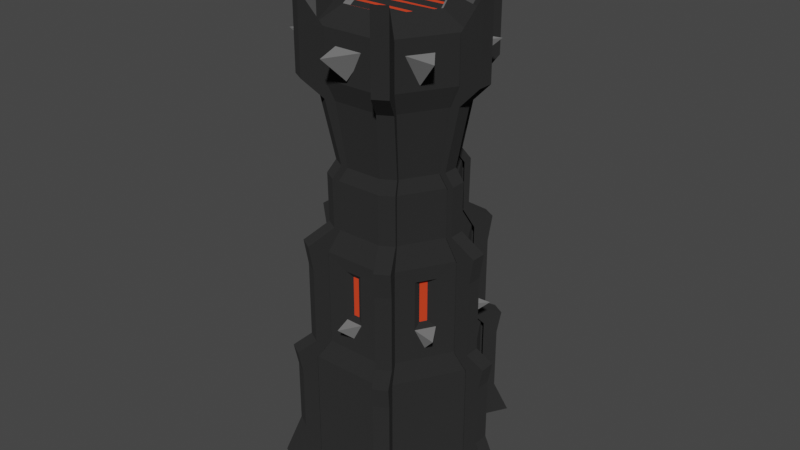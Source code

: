 # Source: VileFotress.blend  (saved by Blender 2.81.16; exported with 4.5.12 LTS)
import bpy
from mathutils import Matrix  # noqa: F401  (used for matrix-valued properties, if any)

bpy.ops.wm.read_factory_settings(use_empty=True)
scene = bpy.context.scene
scene.name = 'Scene'

# ---- collections
col_collection = bpy.data.collections.new('Collection'); scene.collection.children.link(col_collection)

# ---- materials (node trees are filled in below, after node groups)
mat_evilstone = bpy.data.materials.new('EvilStone')
mat_evilstone.use_transparent_shadow = False
mat_evilmetal = bpy.data.materials.new('EvilMetal')
mat_evilmetal.use_transparent_shadow = False
mat_evilhighlight = bpy.data.materials.new('EvilHighlight')
mat_evilhighlight.use_transparent_shadow = False

# ---- material node trees
mat_evilstone.use_nodes = True; mat_evilstone.node_tree.nodes.clear()
_N = mat_evilstone.node_tree.nodes; _L = mat_evilstone.node_tree.links
n0 = _N.new('ShaderNodeOutputMaterial'); n0.name = 'Material Output'; n0.location = (300, 300)
n1 = _N.new('ShaderNodeBsdfDiffuse'); n1.name = 'Diffuse BSDF'; n1.location = (10, 300)
n1.inputs[0].default_value = (0.02539, 0.02539, 0.02539, 1.0)
n1.inputs[1].default_value = 0.5
_L.new(n1.outputs[0], n0.inputs[0])
n0.is_active_output = True
mat_evilmetal.use_nodes = True; mat_evilmetal.node_tree.nodes.clear()
_N = mat_evilmetal.node_tree.nodes; _L = mat_evilmetal.node_tree.links
n0 = _N.new('ShaderNodeOutputMaterial'); n0.name = 'Material Output'; n0.location = (300, 300)
n1 = _N.new('ShaderNodeBsdfDiffuse'); n1.name = 'Diffuse BSDF'; n1.location = (10, 300)
n1.inputs[0].default_value = (0.1626, 0.1626, 0.1626, 1.0)
n1.inputs[1].default_value = 0.5
_L.new(n1.outputs[0], n0.inputs[0])
n0.is_active_output = True
mat_evilhighlight.use_nodes = True; mat_evilhighlight.node_tree.nodes.clear()
_N = mat_evilhighlight.node_tree.nodes; _L = mat_evilhighlight.node_tree.links
n0 = _N.new('ShaderNodeOutputMaterial'); n0.name = 'Material Output'; n0.location = (300, 300)
n1 = _N.new('ShaderNodeBsdfDiffuse'); n1.name = 'Diffuse BSDF'; n1.location = (10, 300)
n1.inputs[0].default_value = (0.6114, 0.049, 0.01709, 1.0)
n1.inputs[1].default_value = 0.5
_L.new(n1.outputs[0], n0.inputs[0])
n0.is_active_output = True

# ---- world
world_world = bpy.data.worlds.new('World'); scene.world = world_world
world_world.use_nodes = True; world_world.node_tree.nodes.clear()
_N = world_world.node_tree.nodes; _L = world_world.node_tree.links
n0 = _N.new('ShaderNodeOutputWorld'); n0.name = 'World Output'; n0.location = (300, 300)
n1 = _N.new('ShaderNodeBackground'); n1.name = 'Background'; n1.location = (10, 300)
n1.inputs[0].default_value = (0.05088, 0.05088, 0.05088, 1.0)
_L.new(n1.outputs[0], n0.inputs[0])
n0.is_active_output = True
world_world.color = (0.05088, 0.05088, 0.05088)
world_world.use_sun_shadow = False
world_world.sun_shadow_jitter_overblur = 0.0

# ---- meshes
me_cylinder_471 = bpy.data.meshes.new('Cylinder.471')
me_cylinder_471.from_pydata([(-0.6579, -0.2673, 2.676), (-0.5747, -0.4114, 2.676), (-0.8941, -0.4036, 2.515), (-0.8108, -0.5478, 2.515), (-0.8556, -0.3813, 1.416), (-0.7723, -0.5256, 1.416), (-1.058, -0.6904, 0.007547), (-1.141, -0.5462, 0.007547), (-1.028, -0.4807, 1.317), (-0.9445, -0.625, 1.317), (-0.7662, -0.522, 0.007547), (-0.8495, -0.3778, 0.007547), (-0.7661, -0.5221, 1.222), (-0.8495, -0.3777, 1.222), (-0.6349, -0.4463, 1.382), (-0.7182, -0.3019, 1.382), (-0.6349, -0.4462, 2.421), (-0.7182, -0.302, 2.421), (-0.5223, -0.3811, 2.642), (-0.6055, -0.237, 2.642), (-0.5223, -0.3811, 3.17), (-0.6055, -0.237, 3.17), (-0.4405, -0.3338, 3.296), (-0.5236, -0.1898, 3.296), (-0.5334, -0.3873, 3.987), (-0.6164, -0.2435, 3.987), (-0.6189, -0.4366, 4.213), (-0.7019, -0.293, 4.213), (-0.7019, -0.293, 4.713), (-0.619, -0.4366, 4.713), (-0.5807, -0.4148, 3.204), (-0.6639, -0.2708, 3.204), (-0.4989, -0.3675, 3.33), (-0.582, -0.2236, 3.33), (-0.6234, -0.4393, 4.021), (-0.7064, -0.2955, 4.021), (-0.8153, -0.55, 4.247), (-0.8982, -0.4063, 4.247), (-0.8153, -0.5499, 5.086), (-0.8982, -0.4064, 5.086), (-0.9036, -0.6014, 0.3925), (-0.9869, -0.4571, 0.3925), (-0.9036, -0.6014, 1.08), (-0.9869, -0.4571, 1.08), (-0.8556, -0.3813, 2.237), (-0.7723, -0.5256, 2.237), (-0.6986, 0.5661, 0.007547), (-0.6986, 0.5661, 0.9215), (-0.1235, 0.8969, 0.007547), (-0.1235, 0.8969, 0.9215), (0.8266, 0.4802, 0.007547), (0.8266, 0.4802, 1.222), (0.8266, -0.483, 0.007547), (0.8266, -0.483, 1.222), (-0.01059, -0.9646, 0.007547), (-0.01059, -0.9646, 1.222), (-0.2867, 0.657, 1.725), (-0.4448, 0.5661, 1.725), (0.4285, 0.5632, 1.742), (0.6947, -0.08492, 1.725), (0.2739, -0.6462, 1.724), (-0.2867, 0.657, 2.276), (-0.4448, 0.5661, 2.276), (0.4285, 0.5632, 2.26), (0.6947, -0.08492, 2.265), (0.2739, -0.6462, 2.279), (-0.01059, 0.6905, 2.642), (-0.6119, 0.3445, 2.642), (0.5908, 0.3445, 2.642), (0.5908, -0.3473, 2.642), (-0.01059, -0.6932, 2.642), (-0.01059, 0.6905, 3.17), (-0.6119, 0.3445, 3.17), (0.5908, 0.3445, 3.17), (0.5908, -0.3473, 3.17), (-0.01059, -0.6932, 3.17), (-0.01059, 0.5994, 3.296), (-0.5328, 0.299, 3.296), (0.5116, 0.299, 3.296), (0.5116, -0.3018, 3.296), (-0.01059, -0.6021, 3.296), (-0.01059, 0.7026, 3.987), (-0.6225, 0.3506, 3.987), (0.6013, 0.3506, 3.987), (0.6013, -0.3534, 3.987), (-0.01059, -0.7054, 3.987), (-0.01059, 0.7977, 4.213), (-0.7051, 0.3981, 4.213), (0.6839, 0.3981, 4.213), (0.6839, -0.4009, 4.213), (-0.01059, -0.8004, 4.213), (-0.01028, 0.5242, 4.873), (-0.4662, 0.262, 4.873), (0.4464, 0.2615, 4.873), (0.4464, -0.2639, 4.873), (-0.009488, -0.5262, 4.873), (-0.8381, -0.4774, 0.007547), (-0.8381, -0.4774, 1.222), (-0.4437, -0.5625, 1.713), (-0.4437, -0.5626, 2.285), (-0.6023, -0.3418, 2.642), (-0.6023, -0.3418, 3.17), (-0.5232, -0.2962, 3.296), (-0.613, -0.3479, 3.987), (-0.6956, -0.3954, 4.213), (-0.46, -0.2599, 4.873), (-0.01059, 0.7977, 4.713), (-0.7051, 0.3981, 4.713), (0.6839, 0.3981, 4.713), (0.6839, -0.4009, 4.713), (-0.01059, -0.8004, 4.713), (-0.6956, -0.3955, 4.713), (-0.4274, -0.2224, 4.827), (-0.02978, -0.4645, 4.827), (0.4034, -0.215, 4.827), (0.3977, 0.2524, 4.84), (-0.4274, 0.2405, 4.827), (-0.00989, 0.4817, 4.827), (0.1751, 0.3749, 4.827), (-0.4274, 0.02857, 4.827), (0.4034, 0.03053, 4.827), (-0.2413, -0.3424, 4.827), (0.4034, 0.08853, 4.827), (-0.291, -0.3137, 4.827), (0.4034, -0.1486, 4.827), (-0.08682, -0.4316, 4.827), (0.331, 0.2849, 4.827), (-0.4274, -0.1505, 4.827), (0.1188, 0.4074, 4.827), (-0.4274, 0.09249, 4.827), (-0.311, 0.5305, 4.266), (-0.1234, 0.5497, 4.554), (-0.4773, 0.8185, 4.561), (-0.4215, 0.3776, 4.554), (0.3548, -0.6228, 4.266), (0.1671, -0.642, 4.554), (0.5211, -0.9108, 4.561), (0.4653, -0.4699, 4.554), (0.3548, 0.5305, 4.266), (0.4653, 0.3776, 4.554), (0.5211, 0.8185, 4.561), (0.1671, 0.5497, 4.554), (-0.311, -0.6228, 4.266), (-0.4215, -0.4699, 4.554), (-0.4773, -0.9108, 4.561), (-0.1234, -0.642, 4.554), (0.6877, -0.04615, 4.266), (0.6105, -0.2183, 4.554), (1.02, -0.04615, 4.561), (0.6105, 0.126, 4.554), (-0.644, -0.04615, 4.266), (-0.5668, 0.126, 4.554), (-0.9765, -0.04615, 4.561), (-0.5668, -0.2183, 4.554), (0.3084, -0.5105, 1.442), (0.1269, -0.5124, 1.724), (0.447, -0.8024, 1.729), (0.4302, -0.3708, 1.721), (-0.3106, 0.5179, 1.458), (-0.1439, 0.5572, 1.737), (-0.4805, 0.8124, 1.71), (-0.4279, 0.3933, 1.737), (-0.3218, -0.5338, 1.426), (-0.414, -0.3755, 1.706), (-0.5052, -0.7977, 1.715), (-0.1398, -0.5673, 1.705), (0.3058, 0.5521, 1.461), (0.4018, 0.3957, 1.741), (0.4931, 0.818, 1.745), (0.1276, 0.5876, 1.742), (-0.6138, -0.006438, 1.437), (-0.5227, 0.1547, 1.716), (-0.9339, 0.02264, 1.726), (-0.5517, -0.1787, 1.717), (0.6371, 0.02796, 1.442), (0.5498, -0.1312, 1.723), (0.9611, 0.0009023, 1.726), (0.5788, 0.2021, 1.721), (0.6617, 0.2996, 2.676), (0.5785, 0.4437, 2.676), (0.8979, 0.4359, 2.515), (0.8147, 0.5801, 2.515), (0.8595, 0.4136, 1.416), (0.7761, 0.558, 1.416), (1.062, 0.7227, 0.007547), (1.145, 0.5785, 0.007547), (1.032, 0.5131, 1.317), (0.9483, 0.6574, 1.317), (0.77, 0.5544, 0.007547), (0.8533, 0.4102, 0.007547), (0.77, 0.5544, 1.222), (0.8533, 0.4101, 1.222), (0.6387, 0.4786, 1.382), (0.722, 0.3343, 1.382), (0.6388, 0.4786, 2.421), (0.722, 0.3344, 2.421), (0.5261, 0.4135, 2.642), (0.6093, 0.2694, 2.642), (0.5261, 0.4135, 3.17), (0.6093, 0.2694, 3.17), (0.4443, 0.3661, 3.296), (0.5274, 0.2222, 3.296), (0.5372, 0.4197, 3.987), (0.6202, 0.2759, 3.987), (0.6228, 0.469, 4.213), (0.7057, 0.3253, 4.213), (0.7057, 0.3254, 4.713), (0.6228, 0.4689, 4.713), (0.5846, 0.4472, 3.204), (0.6678, 0.3031, 3.204), (0.5028, 0.3999, 3.33), (0.5859, 0.2559, 3.33), (0.6272, 0.4716, 4.021), (0.7102, 0.3279, 4.021), (0.8191, 0.5823, 4.247), (0.902, 0.4387, 4.247), (0.8192, 0.5823, 5.086), (0.902, 0.4387, 5.086), (0.9074, 0.6337, 0.3925), (0.9907, 0.4895, 0.3925), (0.9074, 0.6337, 1.08), (0.9907, 0.4894, 1.08), (0.8595, 0.4137, 2.237), (0.7762, 0.5579, 2.237), (-0.5734, 0.4459, 2.676), (-0.6567, 0.3017, 2.676), (-0.8096, 0.5823, 2.515), (-0.8929, 0.4381, 2.515), (-0.7711, 0.5601, 1.416), (-0.8544, 0.4158, 1.416), (-1.14, 0.5807, 0.007547), (-1.057, 0.7249, 0.007547), (-0.9433, 0.6595, 1.317), (-1.027, 0.5152, 1.317), (-0.8482, 0.4123, 0.007547), (-0.765, 0.5565, 0.007547), (-0.8482, 0.4122, 1.222), (-0.7649, 0.5565, 1.222), (-0.717, 0.3364, 1.382), (-0.6336, 0.4808, 1.382), (-0.717, 0.3365, 2.421), (-0.6337, 0.4807, 2.421), (-0.6042, 0.2715, 2.642), (-0.521, 0.4156, 2.642), (-0.6042, 0.2715, 3.17), (-0.5211, 0.4156, 3.17), (-0.5223, 0.2243, 3.296), (-0.4392, 0.3683, 3.296), (-0.6152, 0.278, 3.987), (-0.5322, 0.4218, 3.987), (-0.7006, 0.3275, 4.213), (-0.6177, 0.4711, 4.213), (-0.6178, 0.4711, 4.713), (-0.7006, 0.3275, 4.713), (-0.6627, 0.3053, 3.204), (-0.5795, 0.4493, 3.204), (-0.5808, 0.2581, 3.33), (-0.4977, 0.402, 3.33), (-0.7052, 0.33, 4.021), (-0.6222, 0.4738, 4.021), (-0.897, 0.4408, 4.247), (-0.814, 0.5845, 4.247), (-0.897, 0.4409, 5.086), (-0.8141, 0.5844, 5.086), (-0.9857, 0.4916, 0.3925), (-0.9024, 0.6359, 0.3925), (-0.9857, 0.4916, 1.08), (-0.9023, 0.6359, 1.08), (-0.7711, 0.5601, 2.237), (-0.8544, 0.4158, 2.237), (0.5773, -0.4135, 2.676), (0.6605, -0.2694, 2.676), (0.8134, -0.5499, 2.515), (0.8967, -0.4057, 2.515), (0.7749, -0.5277, 1.416), (0.8582, -0.3834, 1.416), (1.144, -0.5483, 0.007547), (1.06, -0.6925, 0.007547), (0.9471, -0.6272, 1.317), (1.03, -0.4828, 1.317), (0.8521, -0.3799, 0.007547), (0.7688, -0.5241, 0.007547), (0.8521, -0.3799, 1.222), (0.7687, -0.5242, 1.222), (0.7208, -0.3041, 1.382), (0.6375, -0.4484, 1.382), (0.7208, -0.3041, 2.421), (0.6375, -0.4484, 2.421), (0.6081, -0.2391, 2.642), (0.5249, -0.3833, 2.642), (0.6081, -0.2392, 3.17), (0.5249, -0.3832, 3.17), (0.5262, -0.192, 3.296), (0.4431, -0.3359, 3.296), (0.619, -0.2457, 3.987), (0.536, -0.3894, 3.987), (0.7045, -0.2951, 4.213), (0.6215, -0.4387, 4.213), (0.6216, -0.4387, 4.713), (0.7045, -0.2952, 4.713), (0.6665, -0.2729, 3.204), (0.5834, -0.417, 3.204), (0.5846, -0.2257, 3.33), (0.5015, -0.3697, 3.33), (0.709, -0.2976, 4.021), (0.626, -0.4414, 4.021), (0.9008, -0.4085, 4.247), (0.8179, -0.5521, 4.247), (0.9008, -0.4085, 5.086), (0.8179, -0.5521, 5.086), (0.9895, -0.4592, 0.3925), (0.9062, -0.6035, 0.3925), (0.9895, -0.4592, 1.08), (0.9062, -0.6035, 1.08), (0.7749, -0.5277, 2.237), (0.8582, -0.3834, 2.237), (0.08637, 0.7293, 2.676), (-0.08006, 0.7293, 2.676), (0.08642, 1.002, 2.515), (-0.08011, 1.002, 2.515), (0.08648, 0.9576, 1.416), (-0.08017, 0.9576, 1.416), (-0.08011, 1.287, 0.007547), (0.08642, 1.287, 0.007547), (0.08648, 1.156, 1.317), (-0.08017, 1.156, 1.317), (-0.08011, 0.9505, 0.007547), (0.08642, 0.9505, 0.007547), (-0.08017, 0.9505, 1.222), (0.08648, 0.9505, 1.222), (-0.08017, 0.7989, 1.382), (0.08648, 0.7989, 1.382), (-0.08011, 0.7989, 2.421), (0.08642, 0.7989, 2.421), (-0.08006, 0.6688, 2.642), (0.08637, 0.6688, 2.642), (-0.08003, 0.6688, 3.17), (0.08634, 0.6688, 3.17), (-0.07996, 0.5743, 3.296), (0.08627, 0.5743, 3.296), (-0.07985, 0.6815, 3.987), (0.08616, 0.6815, 3.987), (-0.07977, 0.7802, 4.213), (0.08608, 0.7802, 4.213), (0.08603, 0.7803, 4.713), (-0.07972, 0.7803, 4.713), (-0.08003, 0.7363, 3.204), (0.08634, 0.7363, 3.204), (-0.07996, 0.6418, 3.33), (0.08627, 0.6418, 3.33), (-0.07985, 0.7854, 4.021), (0.08616, 0.7854, 4.021), (-0.07977, 1.007, 4.247), (0.08608, 1.007, 4.247), (-0.07972, 1.007, 5.086), (0.08603, 1.007, 5.086), (-0.08014, 1.109, 0.3925), (0.08645, 1.109, 0.3925), (-0.08016, 1.109, 1.08), (0.08647, 1.109, 1.08), (0.08645, 0.9576, 2.237), (-0.08014, 0.9576, 2.237), (-0.08252, -0.697, 2.676), (0.0839, -0.697, 2.676), (-0.08257, -0.9697, 2.515), (0.08395, -0.9697, 2.515), (-0.08264, -0.9252, 1.416), (0.08402, -0.9252, 1.416), (0.08396, -1.255, 0.007547), (-0.08258, -1.255, 0.007547), (-0.08264, -1.124, 1.317), (0.08402, -1.124, 1.317), (0.08396, -0.9181, 0.007547), (-0.08258, -0.9181, 0.007547), (0.08402, -0.9181, 1.222), (-0.08264, -0.9181, 1.222), (0.08402, -0.7665, 1.382), (-0.08264, -0.7665, 1.382), (0.08395, -0.7666, 2.421), (-0.08257, -0.7666, 2.421), (0.0839, -0.6364, 2.642), (-0.08252, -0.6364, 2.642), (0.08387, -0.6365, 3.17), (-0.08249, -0.6365, 3.17), (0.0838, -0.5419, 3.296), (-0.08242, -0.5419, 3.296), (0.08369, -0.6492, 3.987), (-0.08232, -0.6492, 3.987), (0.08361, -0.7479, 4.213), (-0.08223, -0.7479, 4.213), (-0.08219, -0.7479, 4.713), (0.08357, -0.7479, 4.713), (0.08387, -0.7039, 3.204), (-0.08249, -0.7039, 3.204), (0.0838, -0.6094, 3.33), (-0.08242, -0.6094, 3.33), (0.08369, -0.7531, 4.021), (-0.08232, -0.7531, 4.021), (0.08361, -0.9746, 4.247), (-0.08223, -0.9746, 4.247), (0.08357, -0.9746, 5.086), (-0.08219, -0.9746, 5.086), (0.08399, -1.077, 0.3925), (-0.08261, -1.077, 0.3925), (0.084, -1.077, 1.08), (-0.08262, -1.077, 1.08), (-0.08261, -0.9252, 2.237), (0.08399, -0.9252, 2.237), (-0.8478, 0.4802, 0.007547), (-0.01059, 0.9618, 0.007547), (-0.01059, 0.9618, 1.222), (-0.8478, 0.4802, 1.222), (-0.7333, 0.7661, -0.001332), (-0.2791, 1.028, -0.001332), (-0.2791, 1.028, 0.8139), (-0.7333, 0.7661, 0.8139), (-0.7624, 0.7494, -0.002599), (-0.25, 1.045, -0.002599), (-0.25, 1.045, 0.8563), (-0.7624, 0.7494, 0.8563), (-0.6101, 0.5524, -0.001332), (-0.156, 0.8141, -0.001332), (-0.156, 0.8141, 0.8139), (-0.6101, 0.5524, 0.8139), (0.2606, 0.6598, 1.742), (-0.7171, 0.09, 1.722), (0.2606, 0.6598, 2.26), (-0.7171, 0.09, 2.252), (-0.2978, 0.5777, 1.754), (-0.3707, 0.5359, 1.754), (-0.2978, 0.5777, 2.247), (-0.3707, 0.5359, 2.247), (0.6947, 0.146, 1.725), (-0.01059, 0.8158, 1.382), (0.6947, 0.146, 2.265), (-0.01059, 0.8158, 2.421), (0.3488, 0.5476, 1.793), (0.2872, 0.5831, 1.793), (0.3488, 0.5476, 2.208), (0.2872, 0.5831, 2.208), (0.4354, -0.5533, 1.724), (0.6997, 0.4072, 1.382), (0.4354, -0.5533, 2.279), (0.6997, 0.4072, 2.421), (0.6282, -0.01047, 1.768), (0.6282, 0.07158, 1.768), (0.6282, -0.01047, 2.222), (0.6282, 0.07158, 2.222), (-0.2781, -0.6605, 1.713), (0.6997, -0.41, 1.382), (-0.2781, -0.6604, 2.285), (0.6997, -0.41, 2.421), (0.3063, -0.5802, 1.782), (0.362, -0.5482, 1.782), (0.3063, -0.5802, 2.221), (0.362, -0.5482, 2.221), (-0.01059, -0.8186, 2.421), (-0.01059, -0.8186, 1.382), (-0.715, -0.0872, 1.722), (-0.715, -0.0872, 2.252), (-0.2983, -0.583, 2.226), (-0.2983, -0.583, 1.771), (-0.3662, -0.5429, 1.771), (-0.3662, -0.5429, 2.226), (-0.7209, 0.4072, 2.421), (-0.7209, 0.4072, 1.382), (-0.7112, -0.4044, 1.382), (-0.7112, -0.4044, 2.421), (-0.6579, 0.04113, 2.207), (-0.6579, 0.04113, 1.766), (-0.657, -0.03693, 1.766), (-0.657, -0.03693, 2.207)], [], [(41, 7, 6, 40), (15, 13, 8, 4), (25, 23, 33, 35), (26, 29, 38, 36), (16, 18, 1, 3), (12, 14, 5, 9), (28, 27, 37, 39), (19, 17, 2, 0), (23, 21, 31, 33), (10, 12, 9, 42, 40, 6), (9, 5, 4, 8), (45, 3, 2, 44), (0, 2, 3, 1), (31, 0, 1, 30), (30, 32, 33, 31), (35, 33, 32, 34), (34, 36, 37, 35), (39, 37, 36, 38), (22, 24, 34, 32), (21, 19, 0, 31), (14, 16, 3, 45, 5), (24, 26, 36, 34), (18, 20, 30, 1), (13, 11, 7, 41, 43, 8), (20, 22, 32, 30), (17, 15, 4, 44, 2), (27, 25, 35, 37), (11, 10, 6, 7), (29, 28, 39, 38), (43, 41, 40, 42), (8, 43, 42, 9), (5, 45, 44, 4), (46, 47, 419, 416), (409, 410, 51, 50), (50, 51, 53, 52), (52, 53, 55, 54), (410, 411, 465, 433), (96, 97, 411, 408), (97, 55, 457, 466), (54, 55, 97, 96), (467, 456, 70, 100), (53, 51, 441, 449), (98, 448, 461, 462), (55, 53, 449, 457), (51, 410, 433, 441), (411, 97, 466, 465), (464, 467, 100, 67), (65, 60, 452, 454), (424, 426, 439, 437), (459, 427, 468, 471), (434, 64, 446, 447), (56, 57, 429, 428), (70, 69, 74, 75), (451, 443, 68, 69), (435, 464, 67, 66), (100, 70, 75, 101), (456, 451, 69, 70), (443, 435, 66, 68), (74, 73, 78, 79), (68, 66, 71, 73), (67, 100, 101, 72), (69, 68, 73, 74), (66, 67, 72, 71), (101, 75, 80, 102), (78, 76, 81, 83), (71, 72, 77, 76), (102, 80, 85, 103), (75, 74, 79, 80), (73, 71, 76, 78), (72, 101, 102, 77), (81, 82, 87, 86), (77, 102, 103, 82), (79, 78, 83, 84), (76, 77, 82, 81), (103, 85, 90, 104), (80, 79, 84, 85), (87, 104, 111, 107), (104, 90, 110, 111), (85, 84, 89, 90), (83, 81, 86, 88), (82, 103, 104, 87), (84, 83, 88, 89), (89, 88, 108, 109), (86, 87, 107, 106), (91, 92, 116, 117), (90, 89, 109, 110), (88, 86, 106, 108), (92, 91, 106, 107), (91, 93, 108, 106), (93, 94, 109, 108), (94, 95, 110, 109), (95, 105, 111, 110), (105, 92, 107, 111), (94, 93, 115, 122, 120, 124, 114), (105, 95, 113, 125, 121, 123, 112), (93, 91, 117, 128, 118, 126, 115), (95, 94, 114, 113), (117, 116, 129, 128), (92, 105, 112, 127, 119, 129, 116), (115, 112, 123, 122), (118, 119, 127, 126), (120, 121, 125, 124), (122, 123, 121, 120), (124, 125, 113, 114), (126, 127, 112, 115), (128, 129, 119, 118), (130, 132, 131), (131, 132, 133), (133, 132, 130), (130, 131, 133), (134, 136, 135), (135, 136, 137), (137, 136, 134), (134, 135, 137), (138, 140, 139), (139, 140, 141), (141, 140, 138), (138, 139, 141), (142, 144, 143), (143, 144, 145), (145, 144, 142), (142, 143, 145), (146, 148, 147), (147, 148, 149), (149, 148, 146), (146, 147, 149), (150, 152, 151), (151, 152, 153), (153, 152, 150), (150, 151, 153), (154, 156, 155), (155, 156, 157), (157, 156, 154), (154, 155, 157), (158, 160, 159), (159, 160, 161), (161, 160, 158), (158, 159, 161), (162, 164, 163), (163, 164, 165), (165, 164, 162), (162, 163, 165), (166, 168, 167), (167, 168, 169), (169, 168, 166), (166, 167, 169), (170, 172, 171), (171, 172, 173), (173, 172, 170), (170, 171, 173), (174, 176, 175), (175, 176, 177), (177, 176, 174), (174, 175, 177), (219, 185, 184, 218), (193, 191, 186, 182), (203, 201, 211, 213), (204, 207, 216, 214), (194, 196, 179, 181), (190, 192, 183, 187), (206, 205, 215, 217), (197, 195, 180, 178), (201, 199, 209, 211), (188, 190, 187, 220, 218, 184), (187, 183, 182, 186), (223, 181, 180, 222), (178, 180, 181, 179), (209, 178, 179, 208), (208, 210, 211, 209), (213, 211, 210, 212), (212, 214, 215, 213), (217, 215, 214, 216), (200, 202, 212, 210), (199, 197, 178, 209), (192, 194, 181, 223, 183), (202, 204, 214, 212), (196, 198, 208, 179), (191, 189, 185, 219, 221, 186), (198, 200, 210, 208), (195, 193, 182, 222, 180), (205, 203, 213, 215), (189, 188, 184, 185), (207, 206, 217, 216), (221, 219, 218, 220), (186, 221, 220, 187), (183, 223, 222, 182), (265, 231, 230, 264), (239, 237, 232, 228), (249, 247, 257, 259), (250, 253, 262, 260), (240, 242, 225, 227), (236, 238, 229, 233), (252, 251, 261, 263), (243, 241, 226, 224), (247, 245, 255, 257), (234, 236, 233, 266, 264, 230), (233, 229, 228, 232), (269, 227, 226, 268), (224, 226, 227, 225), (255, 224, 225, 254), (254, 256, 257, 255), (259, 257, 256, 258), (258, 260, 261, 259), (263, 261, 260, 262), (246, 248, 258, 256), (245, 243, 224, 255), (238, 240, 227, 269, 229), (248, 250, 260, 258), (242, 244, 254, 225), (237, 235, 231, 265, 267, 232), (244, 246, 256, 254), (241, 239, 228, 268, 226), (251, 249, 259, 261), (235, 234, 230, 231), (253, 252, 263, 262), (267, 265, 264, 266), (232, 267, 266, 233), (229, 269, 268, 228), (311, 277, 276, 310), (285, 283, 278, 274), (295, 293, 303, 305), (296, 299, 308, 306), (286, 288, 271, 273), (282, 284, 275, 279), (298, 297, 307, 309), (289, 287, 272, 270), (293, 291, 301, 303), (280, 282, 279, 312, 310, 276), (279, 275, 274, 278), (315, 273, 272, 314), (270, 272, 273, 271), (301, 270, 271, 300), (300, 302, 303, 301), (305, 303, 302, 304), (304, 306, 307, 305), (309, 307, 306, 308), (292, 294, 304, 302), (291, 289, 270, 301), (284, 286, 273, 315, 275), (294, 296, 306, 304), (288, 290, 300, 271), (283, 281, 277, 311, 313, 278), (290, 292, 302, 300), (287, 285, 274, 314, 272), (297, 295, 305, 307), (281, 280, 276, 277), (299, 298, 309, 308), (313, 311, 310, 312), (278, 313, 312, 279), (275, 315, 314, 274), (357, 323, 322, 356), (331, 329, 324, 320), (341, 339, 349, 351), (342, 345, 354, 352), (332, 334, 317, 319), (328, 330, 321, 325), (344, 343, 353, 355), (335, 333, 318, 316), (339, 337, 347, 349), (326, 328, 325, 358, 356, 322), (325, 321, 320, 324), (361, 319, 318, 360), (316, 318, 319, 317), (347, 316, 317, 346), (346, 348, 349, 347), (351, 349, 348, 350), (350, 352, 353, 351), (355, 353, 352, 354), (338, 340, 350, 348), (337, 335, 316, 347), (330, 332, 319, 361, 321), (340, 342, 352, 350), (334, 336, 346, 317), (329, 327, 323, 357, 359, 324), (336, 338, 348, 346), (333, 331, 320, 360, 318), (343, 341, 351, 353), (327, 326, 322, 323), (345, 344, 355, 354), (359, 357, 356, 358), (324, 359, 358, 325), (321, 361, 360, 320), (403, 369, 368, 402), (377, 375, 370, 366), (387, 385, 395, 397), (388, 391, 400, 398), (378, 380, 363, 365), (374, 376, 367, 371), (390, 389, 399, 401), (381, 379, 364, 362), (385, 383, 393, 395), (372, 374, 371, 404, 402, 368), (371, 367, 366, 370), (407, 365, 364, 406), (362, 364, 365, 363), (393, 362, 363, 392), (392, 394, 395, 393), (397, 395, 394, 396), (396, 398, 399, 397), (401, 399, 398, 400), (384, 386, 396, 394), (383, 381, 362, 393), (376, 378, 365, 407, 367), (386, 388, 398, 396), (380, 382, 392, 363), (375, 373, 369, 403, 405, 370), (382, 384, 394, 392), (379, 377, 366, 406, 364), (389, 387, 397, 399), (373, 372, 368, 369), (391, 390, 401, 400), (405, 403, 402, 404), (370, 405, 404, 371), (367, 407, 406, 366), (49, 47, 411, 410), (47, 46, 408, 411), (48, 49, 410, 409), (414, 413, 421, 422), (49, 48, 417, 418), (47, 49, 418, 419), (414, 415, 419, 418), (415, 412, 416, 419), (413, 414, 418, 417), (420, 423, 422, 421), (415, 414, 422, 423), (412, 415, 423, 420), (328, 326, 48, 49), (235, 237, 47, 46), (409, 50, 52, 54, 96, 408, 46, 48), (57, 56, 433, 465), (61, 62, 464, 435), (62, 57, 465, 464), (56, 61, 435, 433), (428, 429, 431, 430), (61, 56, 428, 430), (62, 61, 430, 431), (57, 62, 431, 429), (424, 58, 441, 433), (63, 426, 435, 443), (426, 424, 433, 435), (58, 63, 443, 441), (436, 437, 439, 438), (58, 424, 437, 436), (63, 58, 436, 438), (426, 63, 438, 439), (432, 59, 449, 441), (64, 434, 443, 451), (59, 64, 451, 449), (434, 432, 441, 443), (444, 445, 447, 446), (64, 59, 444, 446), (59, 432, 445, 444), (432, 434, 447, 445), (440, 60, 457, 449), (65, 442, 451, 456), (442, 440, 449, 451), (60, 65, 456, 457), (452, 453, 455, 454), (442, 65, 454, 455), (440, 442, 455, 453), (60, 440, 453, 452), (450, 448, 457, 456), (98, 99, 467, 466), (448, 98, 466, 457), (99, 450, 456, 467), (462, 461, 460, 463), (448, 450, 460, 461), (450, 99, 463, 460), (99, 98, 462, 463), (425, 427, 464, 465), (459, 458, 466, 467), (427, 459, 467, 464), (458, 425, 465, 466), (469, 470, 471, 468), (427, 425, 469, 468), (425, 458, 470, 469), (458, 459, 471, 470)])
me_cylinder_471.polygons.foreach_set('material_index', [0, 0, 0, 0, 0, 0, 0, 0, 0, 0, 0, 0, 0, 0, 0, 0, 0, 0, 0, 0, 0, 0, 0, 0, 0, 0, 0, 0, 0, 0, 0, 0, 0, 0, 0, 0, 0, 0, 0, 0, 0, 0, 0, 0, 0, 0, 0, 0, 0, 0, 0, 0, 0, 0, 0, 0, 0, 0, 0, 0, 0, 0, 0, 0, 0, 0, 0, 0, 0, 0, 0, 0, 0, 0, 0, 0, 0, 0, 0, 0, 0, 0, 0, 0, 1, 0, 0, 0, 0, 0, 0, 0, 0, 1, 1, 1, 1, 0, 1, 0, 0, 0, 2, 2, 2, 2, 1, 1, 1, 1, 1, 1, 1, 1, 1, 1, 1, 1, 1, 1, 1, 1, 1, 1, 1, 1, 1, 1, 1, 1, 1, 1, 1, 1, 1, 1, 1, 1, 1, 1, 1, 1, 1, 1, 1, 1, 1, 1, 1, 1, 1, 1, 1, 1, 0, 0, 0, 0, 0, 0, 0, 0, 0, 0, 0, 0, 0, 0, 0, 0, 0, 0, 0, 0, 0, 0, 0, 0, 0, 0, 0, 0, 0, 0, 0, 0, 0, 0, 0, 0, 0, 0, 0, 0, 0, 0, 0, 0, 0, 0, 0, 0, 0, 0, 0, 0, 0, 0, 0, 0, 0, 0, 0, 0, 0, 0, 0, 0, 0, 0, 0, 0, 0, 0, 0, 0, 0, 0, 0, 0, 0, 0, 0, 0, 0, 0, 0, 0, 0, 0, 0, 0, 0, 0, 0, 0, 0, 0, 0, 0, 0, 0, 0, 0, 0, 0, 0, 0, 0, 0, 0, 0, 0, 0, 0, 0, 0, 0, 0, 0, 0, 0, 0, 0, 0, 0, 0, 0, 0, 0, 0, 0, 0, 0, 0, 0, 0, 0, 0, 0, 0, 0, 0, 0, 0, 0, 0, 0, 0, 0, 0, 0, 0, 0, 0, 0, 0, 0, 0, 0, 0, 0, 0, 0, 0, 0, 0, 0, 0, 0, 1, 1, 1, 2, 0, 0, 0, 0, 0, 0, 0, 0, 0, 2, 0, 0, 0, 0, 0, 0, 0, 2, 0, 0, 0, 0, 0, 0, 0, 2, 0, 0, 0, 0, 0, 0, 0, 2, 0, 0, 0, 0, 0, 0, 0, 2, 0, 0, 0, 0, 0, 0, 0, 2, 0, 0, 0])
_uv = me_cylinder_471.uv_layers.new(name='UVMap')
_uv.uv.foreach_set('vector', [0.1506, 0.75, 0.1506, 0.5, 0.1827, 0.5, 0.1827, 0.75, 0.1478, 1.0, 0.1506, 1.0, 0.1506, 1.0, 0.1478, 1.0, 0.1448, 1.0, 0.141, 1.0, 0.141, 1.0, 0.1448, 1.0, 0.1859, 1.0, 0.1859, 1.0, 0.1859, 1.0, 0.1859, 1.0, 0.1856, 1.0, 0.189, 1.0, 0.189, 1.0, 0.1856, 1.0, 0.1827, 1.0, 0.1856, 1.0, 0.1856, 1.0, 0.1827, 1.0, 0.1474, 1.0, 0.1474, 1.0, 0.1474, 1.0, 0.1474, 1.0, 0.1444, 1.0, 0.1478, 1.0, 0.1478, 1.0, 0.1444, 1.0, 0.141, 1.0, 0.1444, 1.0, 0.1444, 1.0, 0.141, 1.0, 0.1827, 0.5, 0.1827, 1.0, 0.1827, 1.0, 0.1827, 0.875, 0.1827, 0.75, 0.1827, 0.5, 0.1827, 1.0, 0.1856, 1.0, 0.1478, 1.0, 0.1506, 1.0, 0.1856, 1.0, 0.1856, 1.0, 0.1478, 1.0, 0.1478, 1.0, 0.1444, 1.0, 0.1478, 1.0, 0.1856, 1.0, 0.189, 1.0, 0.1444, 1.0, 0.1444, 1.0, 0.189, 1.0, 0.189, 1.0, 0.189, 1.0, 0.1923, 1.0, 0.141, 1.0, 0.1444, 1.0, 0.1448, 1.0, 0.141, 1.0, 0.1923, 1.0, 0.1885, 1.0, 0.1885, 1.0, 0.1859, 1.0, 0.1474, 1.0, 0.1448, 1.0, 0.1474, 1.0, 0.1474, 1.0, 0.1859, 1.0, 0.1859, 1.0, 0.1923, 1.0, 0.1885, 1.0, 0.1885, 1.0, 0.1923, 1.0, 0.1444, 1.0, 0.1444, 1.0, 0.1444, 1.0, 0.1444, 1.0, 0.1856, 1.0, 0.1856, 1.0, 0.1856, 1.0, 0.1856, 1.0, 0.1856, 1.0, 0.1885, 1.0, 0.1859, 1.0, 0.1859, 1.0, 0.1885, 1.0, 0.189, 1.0, 0.189, 1.0, 0.189, 1.0, 0.189, 1.0, 0.1506, 1.0, 0.1506, 0.5, 0.1506, 0.5, 0.1506, 0.75, 0.1506, 0.875, 0.1506, 1.0, 0.189, 1.0, 0.1923, 1.0, 0.1923, 1.0, 0.189, 1.0, 0.1478, 1.0, 0.1478, 1.0, 0.1478, 1.0, 0.1478, 1.0, 0.1478, 1.0, 0.1474, 1.0, 0.1448, 1.0, 0.1448, 1.0, 0.1474, 1.0, 0.5621, 0.3815, 0.5422, 0.3469, 0.5422, 0.3469, 0.5621, 0.3815, 0.04215, 0.3423, 0.06613, 0.3838, 0.06613, 0.3838, 0.04215, 0.3423, 0.1506, 0.875, 0.1506, 0.75, 0.1827, 0.75, 0.1827, 0.875, 0.1506, 1.0, 0.1506, 0.875, 0.1827, 0.875, 0.1827, 1.0, 0.1856, 1.0, 0.1856, 1.0, 0.1478, 1.0, 0.1478, 1.0, 0.9739, 0.5616, 0.9739, 0.9384, 0.9739, 0.9384, 0.9739, 0.5616, 0.8333, 0.5, 0.8333, 1.0, 0.6667, 1.0, 0.6667, 0.5, 0.6667, 0.5, 0.6667, 1.0, 0.5, 1.0, 0.5, 0.5, 0.5, 0.5, 0.5, 1.0, 0.3333, 1.0, 0.3333, 0.5, 0.8333, 1.0, 1.0, 1.0, 1.0, 1.0, 0.8333, 1.0, 0.1506, 0.5, 0.1506, 1.0, -8.941e-08, 1.0, -8.941e-08, 0.5, 0.1827, 1.0, 0.3333, 1.0, 0.3333, 1.0, 0.1856, 1.0, 0.3333, 0.5, 0.3333, 1.0, 0.1827, 1.0, 0.1827, 0.5, 0.1856, 1.0, 0.3333, 1.0, 0.3333, 1.0, 0.189, 1.0, 0.5, 1.0, 0.6667, 1.0, 0.6667, 1.0, 0.5, 1.0, 0.2488, 1.0, 0.2701, 1.0, 0.2701, 1.0, 0.2488, 1.0, 0.3333, 1.0, 0.5, 1.0, 0.5, 1.0, 0.3333, 1.0, 0.6667, 1.0, 0.8333, 1.0, 0.8333, 1.0, 0.6667, 1.0, -8.941e-08, 1.0, 0.1506, 1.0, 0.1478, 1.0, -8.941e-08, 1.0, -8.941e-08, 1.0, 0.1478, 1.0, 0.1444, 1.0, -8.941e-08, 1.0, 0.3928, 1.0, 0.3928, 1.0, 0.3928, 1.0, 0.3928, 1.0, 0.7671, 1.0, 0.7671, 1.0, 0.7671, 1.0, 0.7671, 1.0, 0.09002, 1.0, 0.05776, 1.0, 0.05776, 1.0, 0.09002, 1.0, 0.6053, 1.0, 0.5614, 1.0, 0.5614, 1.0, 0.6053, 1.0, 0.8981, 1.0, 0.9352, 1.0, 0.9352, 1.0, 0.8981, 1.0, 0.3333, 1.0, 0.5, 1.0, 0.5, 1.0, 0.3333, 1.0, 0.5, 1.0, 0.6667, 1.0, 0.6667, 1.0, 0.5, 1.0, 0.8333, 1.0, 1.0, 1.0, 1.0, 1.0, 0.8333, 1.0, 0.189, 1.0, 0.3333, 1.0, 0.3333, 1.0, 0.189, 1.0, 0.3333, 1.0, 0.5, 1.0, 0.5, 1.0, 0.3333, 1.0, 0.6667, 1.0, 0.8333, 1.0, 0.8333, 1.0, 0.6667, 1.0, 0.5, 1.0, 0.6667, 1.0, 0.6667, 1.0, 0.5, 1.0, 0.6667, 1.0, 0.8333, 1.0, 0.8333, 1.0, 0.6667, 1.0, -8.941e-08, 1.0, 0.1444, 1.0, 0.1444, 1.0, -8.941e-08, 1.0, 0.5, 1.0, 0.6667, 1.0, 0.6667, 1.0, 0.5, 1.0, 0.8333, 1.0, 1.0, 1.0, 1.0, 1.0, 0.8333, 1.0, 0.189, 1.0, 0.3333, 1.0, 0.3333, 1.0, 0.1923, 1.0, 0.6667, 1.0, 0.8333, 1.0, 0.8333, 1.0, 0.6667, 1.0, 0.8333, 1.0, 1.0, 1.0, 1.0, 1.0, 0.8333, 1.0, 0.1923, 1.0, 0.3333, 1.0, 0.3333, 1.0, 0.1885, 1.0, 0.3333, 1.0, 0.5, 1.0, 0.5, 1.0, 0.3333, 1.0, 0.6667, 1.0, 0.8333, 1.0, 0.8333, 1.0, 0.6667, 1.0, -8.941e-08, 1.0, 0.1444, 1.0, 0.141, 1.0, -8.941e-08, 1.0, 0.8333, 1.0, 1.0, 1.0, 1.0, 1.0, 0.8333, 1.0, -8.941e-08, 1.0, 0.141, 1.0, 0.1448, 1.0, -8.941e-08, 1.0, 0.5, 1.0, 0.6667, 1.0, 0.6667, 1.0, 0.5, 1.0, 0.8333, 1.0, 1.0, 1.0, 1.0, 1.0, 0.8333, 1.0, 0.1885, 1.0, 0.3333, 1.0, 0.3333, 1.0, 0.1859, 1.0, 0.3333, 1.0, 0.5, 1.0, 0.5, 1.0, 0.3333, 1.0, -8.941e-08, 1.0, 0.1474, 1.0, 0.1474, 1.0, -8.941e-08, 1.0, 0.1859, 1.0, 0.3333, 1.0, 0.3333, 1.0, 0.1859, 1.0, 0.3333, 1.0, 0.5, 1.0, 0.5, 1.0, 0.3333, 1.0, 0.6667, 1.0, 0.8333, 1.0, 0.8333, 1.0, 0.6667, 1.0, -8.941e-08, 1.0, 0.1448, 1.0, 0.1474, 1.0, -8.941e-08, 1.0, 0.5, 1.0, 0.6667, 1.0, 0.6667, 1.0, 0.5, 1.0, 0.5, 1.0, 0.6667, 1.0, 0.6667, 1.0, 0.5, 1.0, 0.8333, 1.0, 1.0, 1.0, 1.0, 1.0, 0.8333, 1.0, 0.416, 0.3453, 0.25, 0.4389, 0.25, 0.4389, 0.416, 0.3453, 0.3333, 1.0, 0.5, 1.0, 0.5, 1.0, 0.3333, 1.0, 0.6667, 1.0, 0.8333, 1.0, 0.8333, 1.0, 0.6667, 1.0, 0.25, 0.4389, 0.416, 0.3453, 0.4578, 0.37, 0.25, 0.49, 0.416, 0.3453, 0.416, 0.1537, 0.4578, 0.13, 0.4578, 0.37, 0.416, 0.1537, 0.2499, 0.05772, 0.25, 0.01, 0.4578, 0.13, 0.2499, 0.05772, 0.08397, 0.1513, 0.04215, 0.13, 0.25, 0.01, 0.08397, 0.1513, 0.08444, 0.3252, 0.04215, 0.3423, 0.04215, 0.13, 0.08444, 0.3252, 0.25, 0.4389, 0.25, 0.49, 0.04215, 0.3423, 0.2499, 0.05772, 0.416, 0.1537, 0.416, 0.1537, 0.3745, 0.1297, 0.333, 0.1057, 0.2914, 0.08171, 0.2499, 0.05772, 0.08444, 0.3252, 0.08397, 0.1513, 0.08397, 0.1513, 0.08409, 0.1948, 0.0842, 0.2383, 0.08432, 0.2817, 0.08444, 0.3252, 0.416, 0.1537, 0.416, 0.3453, 0.416, 0.3453, 0.416, 0.2974, 0.416, 0.2495, 0.416, 0.2016, 0.416, 0.1537, 0.08397, 0.1513, 0.2499, 0.05772, 0.2499, 0.05772, 0.08397, 0.1513, 0.416, 0.3453, 0.25, 0.4389, 0.2086, 0.4105, 0.416, 0.2974, 0.25, 0.4389, 0.08444, 0.3252, 0.08444, 0.3252, 0.1258, 0.3536, 0.1672, 0.3821, 0.2086, 0.4105, 0.25, 0.4389, 0.416, 0.1537, 0.08444, 0.3252, 0.08432, 0.2817, 0.3745, 0.1297, 0.416, 0.2495, 0.1672, 0.3821, 0.1258, 0.3536, 0.416, 0.2016, 0.333, 0.1057, 0.0842, 0.2383, 0.08409, 0.1948, 0.2914, 0.08171, 0.3745, 0.1297, 0.08432, 0.2817, 0.0842, 0.2383, 0.333, 0.1057, 0.2914, 0.08171, 0.08409, 0.1948, 0.08397, 0.1513, 0.2499, 0.05772, 0.416, 0.2016, 0.1258, 0.3536, 0.08444, 0.3252, 0.416, 0.1537, 0.416, 0.2974, 0.2086, 0.4105, 0.1672, 0.3821, 0.416, 0.2495, 0.25, 0.49, 0.25, 0.25, 0.4578, 0.13, 0.4578, 0.13, 0.25, 0.25, 0.04215, 0.13, 0.04215, 0.13, 0.25, 0.25, 0.25, 0.49, 0.75, 0.49, 0.9578, 0.13, 0.5422, 0.13, 0.25, 0.49, 0.25, 0.25, 0.4578, 0.13, 0.4578, 0.13, 0.25, 0.25, 0.04215, 0.13, 0.04215, 0.13, 0.25, 0.25, 0.25, 0.49, 0.75, 0.49, 0.9578, 0.13, 0.5422, 0.13, 0.25, 0.49, 0.25, 0.25, 0.4578, 0.13, 0.4578, 0.13, 0.25, 0.25, 0.04215, 0.13, 0.04215, 0.13, 0.25, 0.25, 0.25, 0.49, 0.75, 0.49, 0.9578, 0.13, 0.5422, 0.13, 0.25, 0.49, 0.25, 0.25, 0.4578, 0.13, 0.4578, 0.13, 0.25, 0.25, 0.04215, 0.13, 0.04215, 0.13, 0.25, 0.25, 0.25, 0.49, 0.75, 0.49, 0.9578, 0.13, 0.5422, 0.13, 0.25, 0.49, 0.25, 0.25, 0.4578, 0.13, 0.4578, 0.13, 0.25, 0.25, 0.04215, 0.13, 0.04215, 0.13, 0.25, 0.25, 0.25, 0.49, 0.75, 0.49, 0.9578, 0.13, 0.5422, 0.13, 0.25, 0.49, 0.25, 0.25, 0.4578, 0.13, 0.4578, 0.13, 0.25, 0.25, 0.04215, 0.13, 0.04215, 0.13, 0.25, 0.25, 0.25, 0.49, 0.75, 0.49, 0.9578, 0.13, 0.5422, 0.13, 0.25, 0.49, 0.25, 0.25, 0.4578, 0.13, 0.4578, 0.13, 0.25, 0.25, 0.04215, 0.13, 0.04215, 0.13, 0.25, 0.25, 0.25, 0.49, 0.75, 0.49, 0.9578, 0.13, 0.5422, 0.13, 0.25, 0.49, 0.25, 0.25, 0.4578, 0.13, 0.4578, 0.13, 0.25, 0.25, 0.04215, 0.13, 0.04215, 0.13, 0.25, 0.25, 0.25, 0.49, 0.75, 0.49, 0.9578, 0.13, 0.5422, 0.13, 0.25, 0.49, 0.25, 0.25, 0.4578, 0.13, 0.4578, 0.13, 0.25, 0.25, 0.04215, 0.13, 0.04215, 0.13, 0.25, 0.25, 0.25, 0.49, 0.75, 0.49, 0.9578, 0.13, 0.5422, 0.13, 0.25, 0.49, 0.25, 0.25, 0.4578, 0.13, 0.4578, 0.13, 0.25, 0.25, 0.04215, 0.13, 0.04215, 0.13, 0.25, 0.25, 0.25, 0.49, 0.75, 0.49, 0.9578, 0.13, 0.5422, 0.13, 0.25, 0.49, 0.25, 0.25, 0.4578, 0.13, 0.4578, 0.13, 0.25, 0.25, 0.04215, 0.13, 0.04215, 0.13, 0.25, 0.25, 0.25, 0.49, 0.75, 0.49, 0.9578, 0.13, 0.5422, 0.13, 0.25, 0.49, 0.25, 0.25, 0.4578, 0.13, 0.4578, 0.13, 0.25, 0.25, 0.04215, 0.13, 0.04215, 0.13, 0.25, 0.25, 0.25, 0.49, 0.75, 0.49, 0.9578, 0.13, 0.5422, 0.13, 0.1506, 0.75, 0.1506, 0.5, 0.1827, 0.5, 0.1827, 0.75, 0.1478, 1.0, 0.1506, 1.0, 0.1506, 1.0, 0.1478, 1.0, 0.1448, 1.0, 0.141, 1.0, 0.141, 1.0, 0.1448, 1.0, 0.1859, 1.0, 0.1859, 1.0, 0.1859, 1.0, 0.1859, 1.0, 0.1856, 1.0, 0.189, 1.0, 0.189, 1.0, 0.1856, 1.0, 0.1827, 1.0, 0.1856, 1.0, 0.1856, 1.0, 0.1827, 1.0, 0.1474, 1.0, 0.1474, 1.0, 0.1474, 1.0, 0.1474, 1.0, 0.1444, 1.0, 0.1478, 1.0, 0.1478, 1.0, 0.1444, 1.0, 0.141, 1.0, 0.1444, 1.0, 0.1444, 1.0, 0.141, 1.0, 0.1827, 0.5, 0.1827, 1.0, 0.1827, 1.0, 0.1827, 0.875, 0.1827, 0.75, 0.1827, 0.5, 0.1827, 1.0, 0.1856, 1.0, 0.1478, 1.0, 0.1506, 1.0, 0.1856, 1.0, 0.1856, 1.0, 0.1478, 1.0, 0.1478, 1.0, 0.1444, 1.0, 0.1478, 1.0, 0.1856, 1.0, 0.189, 1.0, 0.1444, 1.0, 0.1444, 1.0, 0.189, 1.0, 0.189, 1.0, 0.189, 1.0, 0.1923, 1.0, 0.141, 1.0, 0.1444, 1.0, 0.1448, 1.0, 0.141, 1.0, 0.1923, 1.0, 0.1885, 1.0, 0.1885, 1.0, 0.1859, 1.0, 0.1474, 1.0, 0.1448, 1.0, 0.1474, 1.0, 0.1474, 1.0, 0.1859, 1.0, 0.1859, 1.0, 0.1923, 1.0, 0.1885, 1.0, 0.1885, 1.0, 0.1923, 1.0, 0.1444, 1.0, 0.1444, 1.0, 0.1444, 1.0, 0.1444, 1.0, 0.1856, 1.0, 0.1856, 1.0, 0.1856, 1.0, 0.1856, 1.0, 0.1856, 1.0, 0.1885, 1.0, 0.1859, 1.0, 0.1859, 1.0, 0.1885, 1.0, 0.189, 1.0, 0.189, 1.0, 0.189, 1.0, 0.189, 1.0, 0.1506, 1.0, 0.1506, 0.5, 0.1506, 0.5, 0.1506, 0.75, 0.1506, 0.875, 0.1506, 1.0, 0.189, 1.0, 0.1923, 1.0, 0.1923, 1.0, 0.189, 1.0, 0.1478, 1.0, 0.1478, 1.0, 0.1478, 1.0, 0.1478, 1.0, 0.1478, 1.0, 0.1474, 1.0, 0.1448, 1.0, 0.1448, 1.0, 0.1474, 1.0, 0.5621, 0.3815, 0.5422, 0.3469, 0.5422, 0.3469, 0.5621, 0.3815, 0.04215, 0.3423, 0.06613, 0.3838, 0.06613, 0.3838, 0.04215, 0.3423, 0.1506, 0.875, 0.1506, 0.75, 0.1827, 0.75, 0.1827, 0.875, 0.1506, 1.0, 0.1506, 0.875, 0.1827, 0.875, 0.1827, 1.0, 0.1856, 1.0, 0.1856, 1.0, 0.1478, 1.0, 0.1478, 1.0, 0.1506, 0.75, 0.1506, 0.5, 0.1827, 0.5, 0.1827, 0.75, 0.1478, 1.0, 0.1506, 1.0, 0.1506, 1.0, 0.1478, 1.0, 0.1448, 1.0, 0.141, 1.0, 0.141, 1.0, 0.1448, 1.0, 0.1859, 1.0, 0.1859, 1.0, 0.1859, 1.0, 0.1859, 1.0, 0.1856, 1.0, 0.189, 1.0, 0.189, 1.0, 0.1856, 1.0, 0.1827, 1.0, 0.1856, 1.0, 0.1856, 1.0, 0.1827, 1.0, 0.1474, 1.0, 0.1474, 1.0, 0.1474, 1.0, 0.1474, 1.0, 0.1444, 1.0, 0.1478, 1.0, 0.1478, 1.0, 0.1444, 1.0, 0.141, 1.0, 0.1444, 1.0, 0.1444, 1.0, 0.141, 1.0, 0.1827, 0.5, 0.1827, 1.0, 0.1827, 1.0, 0.1827, 0.875, 0.1827, 0.75, 0.1827, 0.5, 0.1827, 1.0, 0.1856, 1.0, 0.1478, 1.0, 0.1506, 1.0, 0.1856, 1.0, 0.1856, 1.0, 0.1478, 1.0, 0.1478, 1.0, 0.1444, 1.0, 0.1478, 1.0, 0.1856, 1.0, 0.189, 1.0, 0.1444, 1.0, 0.1444, 1.0, 0.189, 1.0, 0.189, 1.0, 0.189, 1.0, 0.1923, 1.0, 0.141, 1.0, 0.1444, 1.0, 0.1448, 1.0, 0.141, 1.0, 0.1923, 1.0, 0.1885, 1.0, 0.1885, 1.0, 0.1859, 1.0, 0.1474, 1.0, 0.1448, 1.0, 0.1474, 1.0, 0.1474, 1.0, 0.1859, 1.0, 0.1859, 1.0, 0.1923, 1.0, 0.1885, 1.0, 0.1885, 1.0, 0.1923, 1.0, 0.1444, 1.0, 0.1444, 1.0, 0.1444, 1.0, 0.1444, 1.0, 0.1856, 1.0, 0.1856, 1.0, 0.1856, 1.0, 0.1856, 1.0, 0.1856, 1.0, 0.1885, 1.0, 0.1859, 1.0, 0.1859, 1.0, 0.1885, 1.0, 0.189, 1.0, 0.189, 1.0, 0.189, 1.0, 0.189, 1.0, 0.1506, 1.0, 0.1506, 0.5, 0.1506, 0.5, 0.1506, 0.75, 0.1506, 0.875, 0.1506, 1.0, 0.189, 1.0, 0.1923, 1.0, 0.1923, 1.0, 0.189, 1.0, 0.1478, 1.0, 0.1478, 1.0, 0.1478, 1.0, 0.1478, 1.0, 0.1478, 1.0, 0.1474, 1.0, 0.1448, 1.0, 0.1448, 1.0, 0.1474, 1.0, 0.5621, 0.3815, 0.5422, 0.3469, 0.5422, 0.3469, 0.5621, 0.3815, 0.04215, 0.3423, 0.06613, 0.3838, 0.06613, 0.3838, 0.04215, 0.3423, 0.1506, 0.875, 0.1506, 0.75, 0.1827, 0.75, 0.1827, 0.875, 0.1506, 1.0, 0.1506, 0.875, 0.1827, 0.875, 0.1827, 1.0, 0.1856, 1.0, 0.1856, 1.0, 0.1478, 1.0, 0.1478, 1.0, 0.1506, 0.75, 0.1506, 0.5, 0.1827, 0.5, 0.1827, 0.75, 0.1478, 1.0, 0.1506, 1.0, 0.1506, 1.0, 0.1478, 1.0, 0.1448, 1.0, 0.141, 1.0, 0.141, 1.0, 0.1448, 1.0, 0.1859, 1.0, 0.1859, 1.0, 0.1859, 1.0, 0.1859, 1.0, 0.1856, 1.0, 0.189, 1.0, 0.189, 1.0, 0.1856, 1.0, 0.1827, 1.0, 0.1856, 1.0, 0.1856, 1.0, 0.1827, 1.0, 0.1474, 1.0, 0.1474, 1.0, 0.1474, 1.0, 0.1474, 1.0, 0.1444, 1.0, 0.1478, 1.0, 0.1478, 1.0, 0.1444, 1.0, 0.141, 1.0, 0.1444, 1.0, 0.1444, 1.0, 0.141, 1.0, 0.1827, 0.5, 0.1827, 1.0, 0.1827, 1.0, 0.1827, 0.875, 0.1827, 0.75, 0.1827, 0.5, 0.1827, 1.0, 0.1856, 1.0, 0.1478, 1.0, 0.1506, 1.0, 0.1856, 1.0, 0.1856, 1.0, 0.1478, 1.0, 0.1478, 1.0, 0.1444, 1.0, 0.1478, 1.0, 0.1856, 1.0, 0.189, 1.0, 0.1444, 1.0, 0.1444, 1.0, 0.189, 1.0, 0.189, 1.0, 0.189, 1.0, 0.1923, 1.0, 0.141, 1.0, 0.1444, 1.0, 0.1448, 1.0, 0.141, 1.0, 0.1923, 1.0, 0.1885, 1.0, 0.1885, 1.0, 0.1859, 1.0, 0.1474, 1.0, 0.1448, 1.0, 0.1474, 1.0, 0.1474, 1.0, 0.1859, 1.0, 0.1859, 1.0, 0.1923, 1.0, 0.1885, 1.0, 0.1885, 1.0, 0.1923, 1.0, 0.1444, 1.0, 0.1444, 1.0, 0.1444, 1.0, 0.1444, 1.0, 0.1856, 1.0, 0.1856, 1.0, 0.1856, 1.0, 0.1856, 1.0, 0.1856, 1.0, 0.1885, 1.0, 0.1859, 1.0, 0.1859, 1.0, 0.1885, 1.0, 0.189, 1.0, 0.189, 1.0, 0.189, 1.0, 0.189, 1.0, 0.1506, 1.0, 0.1506, 0.5, 0.1506, 0.5, 0.1506, 0.75, 0.1506, 0.875, 0.1506, 1.0, 0.189, 1.0, 0.1923, 1.0, 0.1923, 1.0, 0.189, 1.0, 0.1478, 1.0, 0.1478, 1.0, 0.1478, 1.0, 0.1478, 1.0, 0.1478, 1.0, 0.1474, 1.0, 0.1448, 1.0, 0.1448, 1.0, 0.1474, 1.0, 0.5621, 0.3815, 0.5422, 0.3469, 0.5422, 0.3469, 0.5621, 0.3815, 0.04215, 0.3423, 0.06613, 0.3838, 0.06613, 0.3838, 0.04215, 0.3423, 0.1506, 0.875, 0.1506, 0.75, 0.1827, 0.75, 0.1827, 0.875, 0.1506, 1.0, 0.1506, 0.875, 0.1827, 0.875, 0.1827, 1.0, 0.1856, 1.0, 0.1856, 1.0, 0.1478, 1.0, 0.1478, 1.0, 0.1506, 0.75, 0.1506, 0.5, 0.1827, 0.5, 0.1827, 0.75, 0.1478, 1.0, 0.1506, 1.0, 0.1506, 1.0, 0.1478, 1.0, 0.1448, 1.0, 0.141, 1.0, 0.141, 1.0, 0.1448, 1.0, 0.1859, 1.0, 0.1859, 1.0, 0.1859, 1.0, 0.1859, 1.0, 0.1856, 1.0, 0.189, 1.0, 0.189, 1.0, 0.1856, 1.0, 0.1827, 1.0, 0.1856, 1.0, 0.1856, 1.0, 0.1827, 1.0, 0.1474, 1.0, 0.1474, 1.0, 0.1474, 1.0, 0.1474, 1.0, 0.1444, 1.0, 0.1478, 1.0, 0.1478, 1.0, 0.1444, 1.0, 0.141, 1.0, 0.1444, 1.0, 0.1444, 1.0, 0.141, 1.0, 0.1827, 0.5, 0.1827, 1.0, 0.1827, 1.0, 0.1827, 0.875, 0.1827, 0.75, 0.1827, 0.5, 0.1827, 1.0, 0.1856, 1.0, 0.1478, 1.0, 0.1506, 1.0, 0.1856, 1.0, 0.1856, 1.0, 0.1478, 1.0, 0.1478, 1.0, 0.1444, 1.0, 0.1478, 1.0, 0.1856, 1.0, 0.189, 1.0, 0.1444, 1.0, 0.1444, 1.0, 0.189, 1.0, 0.189, 1.0, 0.189, 1.0, 0.1923, 1.0, 0.141, 1.0, 0.1444, 1.0, 0.1448, 1.0, 0.141, 1.0, 0.1923, 1.0, 0.1885, 1.0, 0.1885, 1.0, 0.1859, 1.0, 0.1474, 1.0, 0.1448, 1.0, 0.1474, 1.0, 0.1474, 1.0, 0.1859, 1.0, 0.1859, 1.0, 0.1923, 1.0, 0.1885, 1.0, 0.1885, 1.0, 0.1923, 1.0, 0.1444, 1.0, 0.1444, 1.0, 0.1444, 1.0, 0.1444, 1.0, 0.1856, 1.0, 0.1856, 1.0, 0.1856, 1.0, 0.1856, 1.0, 0.1856, 1.0, 0.1885, 1.0, 0.1859, 1.0, 0.1859, 1.0, 0.1885, 1.0, 0.189, 1.0, 0.189, 1.0, 0.189, 1.0, 0.189, 1.0, 0.1506, 1.0, 0.1506, 0.5, 0.1506, 0.5, 0.1506, 0.75, 0.1506, 0.875, 0.1506, 1.0, 0.189, 1.0, 0.1923, 1.0, 0.1923, 1.0, 0.189, 1.0, 0.1478, 1.0, 0.1478, 1.0, 0.1478, 1.0, 0.1478, 1.0, 0.1478, 1.0, 0.1474, 1.0, 0.1448, 1.0, 0.1448, 1.0, 0.1474, 1.0, 0.5621, 0.3815, 0.5422, 0.3469, 0.5422, 0.3469, 0.5621, 0.3815, 0.04215, 0.3423, 0.06613, 0.3838, 0.06613, 0.3838, 0.04215, 0.3423, 0.1506, 0.875, 0.1506, 0.75, 0.1827, 0.75, 0.1827, 0.875, 0.1506, 1.0, 0.1506, 0.875, 0.1827, 0.875, 0.1827, 1.0, 0.1856, 1.0, 0.1856, 1.0, 0.1478, 1.0, 0.1478, 1.0, 0.1506, 0.75, 0.1506, 0.5, 0.1827, 0.5, 0.1827, 0.75, 0.1478, 1.0, 0.1506, 1.0, 0.1506, 1.0, 0.1478, 1.0, 0.1448, 1.0, 0.141, 1.0, 0.141, 1.0, 0.1448, 1.0, 0.1859, 1.0, 0.1859, 1.0, 0.1859, 1.0, 0.1859, 1.0, 0.1856, 1.0, 0.189, 1.0, 0.189, 1.0, 0.1856, 1.0, 0.1827, 1.0, 0.1856, 1.0, 0.1856, 1.0, 0.1827, 1.0, 0.1474, 1.0, 0.1474, 1.0, 0.1474, 1.0, 0.1474, 1.0, 0.1444, 1.0, 0.1478, 1.0, 0.1478, 1.0, 0.1444, 1.0, 0.141, 1.0, 0.1444, 1.0, 0.1444, 1.0, 0.141, 1.0, 0.1827, 0.5, 0.1827, 1.0, 0.1827, 1.0, 0.1827, 0.875, 0.1827, 0.75, 0.1827, 0.5, 0.1827, 1.0, 0.1856, 1.0, 0.1478, 1.0, 0.1506, 1.0, 0.1856, 1.0, 0.1856, 1.0, 0.1478, 1.0, 0.1478, 1.0, 0.1444, 1.0, 0.1478, 1.0, 0.1856, 1.0, 0.189, 1.0, 0.1444, 1.0, 0.1444, 1.0, 0.189, 1.0, 0.189, 1.0, 0.189, 1.0, 0.1923, 1.0, 0.141, 1.0, 0.1444, 1.0, 0.1448, 1.0, 0.141, 1.0, 0.1923, 1.0, 0.1885, 1.0, 0.1885, 1.0, 0.1859, 1.0, 0.1474, 1.0, 0.1448, 1.0, 0.1474, 1.0, 0.1474, 1.0, 0.1859, 1.0, 0.1859, 1.0, 0.1923, 1.0, 0.1885, 1.0, 0.1885, 1.0, 0.1923, 1.0, 0.1444, 1.0, 0.1444, 1.0, 0.1444, 1.0, 0.1444, 1.0, 0.1856, 1.0, 0.1856, 1.0, 0.1856, 1.0, 0.1856, 1.0, 0.1856, 1.0, 0.1885, 1.0, 0.1859, 1.0, 0.1859, 1.0, 0.1885, 1.0, 0.189, 1.0, 0.189, 1.0, 0.189, 1.0, 0.189, 1.0, 0.1506, 1.0, 0.1506, 0.5, 0.1506, 0.5, 0.1506, 0.75, 0.1506, 0.875, 0.1506, 1.0, 0.189, 1.0, 0.1923, 1.0, 0.1923, 1.0, 0.189, 1.0, 0.1478, 1.0, 0.1478, 1.0, 0.1478, 1.0, 0.1478, 1.0, 0.1478, 1.0, 0.1474, 1.0, 0.1448, 1.0, 0.1448, 1.0, 0.1474, 1.0, 0.5621, 0.3815, 0.5422, 0.3469, 0.5422, 0.3469, 0.5621, 0.3815, 0.04215, 0.3423, 0.06613, 0.3838, 0.06613, 0.3838, 0.04215, 0.3423, 0.1506, 0.875, 0.1506, 0.75, 0.1827, 0.75, 0.1827, 0.875, 0.1506, 1.0, 0.1506, 0.875, 0.1827, 0.875, 0.1827, 1.0, 0.1856, 1.0, 0.1856, 1.0, 0.1478, 1.0, 0.1478, 1.0, 0.8594, 0.9384, 0.9739, 0.9384, 1.0, 1.0, 0.8333, 1.0, 0.9739, 0.9384, 0.9739, 0.5616, 1.0, 0.5, 1.0, 1.0, 0.8594, 0.5616, 0.8594, 0.9384, 0.8333, 1.0, 0.8333, 0.5, 0.8659, 0.9237, 0.8659, 0.5763, 0.8659, 0.5763, 0.8659, 0.9237, 0.8594, 0.9384, 0.8594, 0.5616, 0.8594, 0.5616, 0.8594, 0.9384, 0.9739, 0.9384, 0.8594, 0.9384, 0.8594, 0.9384, 0.9739, 0.9384, 0.8659, 0.9237, 0.9674, 0.9237, 0.9739, 0.9384, 0.8594, 0.9384, 0.9674, 0.9237, 0.9674, 0.5763, 0.9739, 0.5616, 0.9739, 0.9384, 0.8659, 0.5763, 0.8659, 0.9237, 0.8594, 0.9384, 0.8594, 0.5616, 0.9674, 0.5763, 0.9674, 0.9237, 0.8659, 0.9237, 0.8659, 0.5763, 0.9674, 0.9237, 0.8659, 0.9237, 0.8659, 0.9237, 0.9674, 0.9237, 0.9674, 0.5763, 0.9674, 0.9237, 0.9674, 0.9237, 0.9674, 0.5763, 0.1827, 1.0, 0.1827, 0.5, 0.8594, 0.5616, 0.8594, 0.9384, 0.1506, 0.5, 0.1506, 1.0, 0.9739, 0.9384, 0.9739, 0.5616, 0.8333, 0.5, 0.6667, 0.5, 0.5, 0.5, 0.3333, 0.5, 0.1506, 0.5, 1.0, 0.5, 0.9739, 0.5616, 0.8594, 0.5616, 0.9352, 1.0, 0.8981, 1.0, 0.8333, 1.0, 1.0, 1.0, 0.8981, 1.0, 0.9352, 1.0, 1.0, 1.0, 0.8333, 1.0, 0.9352, 1.0, 0.9352, 1.0, 1.0, 1.0, 1.0, 1.0, 0.8981, 1.0, 0.8981, 1.0, 0.8333, 1.0, 0.8333, 1.0, 0.8981, 1.0, 0.9352, 1.0, 0.9352, 1.0, 0.8981, 1.0, 0.8981, 1.0, 0.8981, 1.0, 0.8981, 1.0, 0.8981, 1.0, 0.9352, 1.0, 0.8981, 1.0, 0.8981, 1.0, 0.9352, 1.0, 0.9352, 1.0, 0.9352, 1.0, 0.9352, 1.0, 0.9352, 1.0, 0.7671, 1.0, 0.7329, 1.0, 0.6667, 1.0, 0.8333, 1.0, 0.7329, 1.0, 0.7671, 1.0, 0.8333, 1.0, 0.6667, 1.0, 0.7671, 1.0, 0.7671, 1.0, 0.8333, 1.0, 0.8333, 1.0, 0.7329, 1.0, 0.7329, 1.0, 0.6667, 1.0, 0.6667, 1.0, 0.7329, 1.0, 0.7671, 1.0, 0.7671, 1.0, 0.7329, 1.0, 0.7329, 1.0, 0.7671, 1.0, 0.7671, 1.0, 0.7329, 1.0, 0.7329, 1.0, 0.7329, 1.0, 0.7329, 1.0, 0.7329, 1.0, 0.7671, 1.0, 0.7329, 1.0, 0.7329, 1.0, 0.7671, 1.0, 0.6053, 1.0, 0.5614, 1.0, 0.5, 1.0, 0.6667, 1.0, 0.5614, 1.0, 0.6053, 1.0, 0.6667, 1.0, 0.5, 1.0, 0.5614, 1.0, 0.5614, 1.0, 0.5, 1.0, 0.5, 1.0, 0.6053, 1.0, 0.6053, 1.0, 0.6667, 1.0, 0.6667, 1.0, 0.5614, 1.0, 0.6053, 1.0, 0.6053, 1.0, 0.5614, 1.0, 0.5614, 1.0, 0.5614, 1.0, 0.5614, 1.0, 0.5614, 1.0, 0.5614, 1.0, 0.6053, 1.0, 0.6053, 1.0, 0.5614, 1.0, 0.6053, 1.0, 0.6053, 1.0, 0.6053, 1.0, 0.6053, 1.0, 0.4406, 1.0, 0.3928, 1.0, 0.3333, 1.0, 0.5, 1.0, 0.3928, 1.0, 0.4406, 1.0, 0.5, 1.0, 0.3333, 1.0, 0.4406, 1.0, 0.4406, 1.0, 0.5, 1.0, 0.5, 1.0, 0.3928, 1.0, 0.3928, 1.0, 0.3333, 1.0, 0.3333, 1.0, 0.3928, 1.0, 0.4406, 1.0, 0.4406, 1.0, 0.3928, 1.0, 0.4406, 1.0, 0.3928, 1.0, 0.3928, 1.0, 0.4406, 1.0, 0.4406, 1.0, 0.4406, 1.0, 0.4406, 1.0, 0.4406, 1.0, 0.3928, 1.0, 0.4406, 1.0, 0.4406, 1.0, 0.3928, 1.0, 0.2701, 1.0, 0.2701, 1.0, 0.3333, 1.0, 0.3333, 1.0, 0.2488, 1.0, 0.2488, 1.0, 0.1856, 1.0, 0.1856, 1.0, 0.2701, 1.0, 0.2488, 1.0, 0.1856, 1.0, 0.3333, 1.0, 0.2488, 1.0, 0.2701, 1.0, 0.3333, 1.0, 0.1856, 1.0, 0.2488, 1.0, 0.2701, 1.0, 0.2701, 1.0, 0.2488, 1.0, 0.2701, 1.0, 0.2701, 1.0, 0.2701, 1.0, 0.2701, 1.0, 0.2701, 1.0, 0.2488, 1.0, 0.2488, 1.0, 0.2701, 1.0, 0.2488, 1.0, 0.2488, 1.0, 0.2488, 1.0, 0.2488, 1.0, 0.05775, 1.0, 0.05776, 1.0, -8.941e-08, 1.0, -8.941e-08, 1.0, 0.09002, 1.0, 0.09002, 1.0, 0.1478, 1.0, 0.1478, 1.0, 0.05776, 1.0, 0.09002, 1.0, 0.1478, 1.0, -8.941e-08, 1.0, 0.09002, 1.0, 0.05775, 1.0, -8.941e-08, 1.0, 0.1478, 1.0, 0.05775, 1.0, 0.09002, 1.0, 0.09002, 1.0, 0.05776, 1.0, 0.05776, 1.0, 0.05775, 1.0, 0.05775, 1.0, 0.05776, 1.0, 0.05775, 1.0, 0.09002, 1.0, 0.09002, 1.0, 0.05775, 1.0, 0.09002, 1.0, 0.09002, 1.0, 0.09002, 1.0, 0.09002, 1.0])
me_cylinder_471.materials.append(mat_evilstone)
me_cylinder_471.materials.append(mat_evilmetal)
me_cylinder_471.materials.append(mat_evilhighlight)
me_cylinder_471.use_remesh_fix_poles = True
me_cylinder_471.use_remesh_preserve_attributes = False
me_cylinder_471.use_mirror_vertex_groups = False
me_cylinder_471.update()

# ---- objects
ob_cylinder_003 = bpy.data.objects.new('Cylinder.003', me_cylinder_471)

# ---- transforms, parenting, visibility, modifiers, constraints
ob_cylinder_003.location = (-0.001483, -0.00193, 0.0)
ob_cylinder_003.rotation_euler = (0.0, -0.0, -0.5236)
ob_cylinder_003.scale = (0.726, 0.726, 0.726)
ob_cylinder_003.lineart.crease_threshold = 0.0

# ---- collection membership
col_collection.objects.link(ob_cylinder_003)

# ---- scene / render settings (as saved in the file)
scene.frame_start = 1; scene.frame_end = 250; scene.frame_set(1)
scene.render.engine = 'BLENDER_EEVEE_NEXT'
scene.cycles.use_denoising = False
scene.cycles.samples = 128
scene.cycles.sampling_pattern = 'TABULATED_SOBOL'
scene.cycles.use_adaptive_sampling = False
scene.cycles.use_light_tree = False
scene.view_settings.view_transform = 'Filmic'
bpy.context.view_layer.update()

# ---- added for rendering (the .blend has no active camera and no usable light): camera, sun
cam_auto = bpy.data.cameras.new('AutoCamera')
cam_auto.lens = 50.0
cam_auto.sensor_width = 36.0
cam_auto.clip_end = 1000.0
ob_auto_camera = bpy.data.objects.new('AutoCamera', cam_auto)
scene.collection.objects.link(ob_auto_camera)
ob_auto_camera.location = (4.64214, -5.5563, 5.55456)
ob_auto_camera.rotation_euler = (1.09748, -7.21219e-08, 0.694738)
scene.camera = ob_auto_camera
light_auto_sun = bpy.data.lights.new('AutoSun', 'SUN')
light_auto_sun.energy = 3.0
light_auto_sun.angle = 0.0523599
ob_auto_sun = bpy.data.objects.new('AutoSun', light_auto_sun)
scene.collection.objects.link(ob_auto_sun)
ob_auto_sun.rotation_euler = (0.872665, 0.174533, 0.523599)
bpy.context.view_layer.update()
